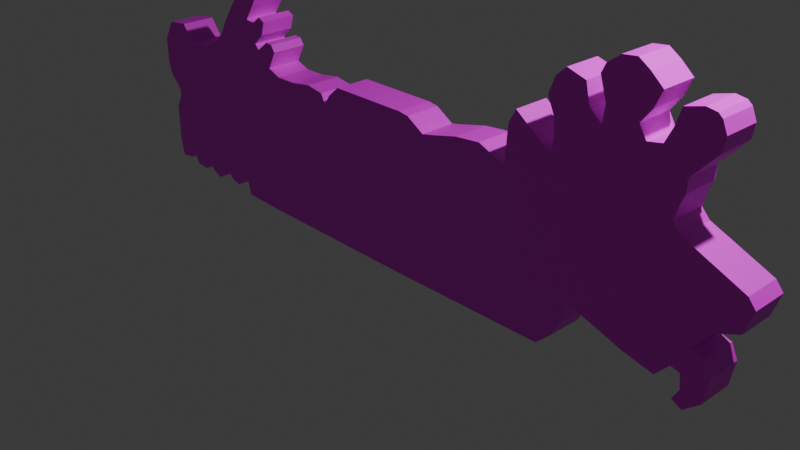 # Source: SerpienteEsc.blend  (saved by Blender 5.2.45; exported with 4.5.12 LTS)
import bpy
from mathutils import Matrix  # noqa: F401  (used for matrix-valued properties, if any)

bpy.ops.wm.read_factory_settings(use_empty=True)
scene = bpy.context.scene
scene.name = 'Scene'

# ---- collections
col_collection = bpy.data.collections.new('Collection'); scene.collection.children.link(col_collection)

# ---- images (referenced by path relative to the original .blend; pixels are not part of the script)
import os
ASSET_DIR = os.environ.get("B2B_ASSET_DIR", "")  # directory of the original .blend (textures are referenced by path, not embedded)
HERE = os.path.dirname(os.path.abspath(__file__))  # packed textures are extracted next to this script under _unpacked/

def load_image(name, relpath, width, height, colorspace="sRGB"):
    """Load a texture the original file referenced (path relative to the .blend, or extracted next to this script)."""
    p = next((c for c in (os.path.join(HERE, relpath), os.path.join(ASSET_DIR, relpath)) if relpath and os.path.exists(c)), "")
    if p:
        img = bpy.data.images.load(p, check_existing=True)
        img.name = name
    else:  # same state as the original file: an image datablock whose file is absent (Cycles renders it pink)
        img = bpy.data.images.new(name, width, height)
        img.source = "FILE"
        img.filepath = "//" + (relpath or name)
    img.colorspace_settings.name = colorspace
    return img
img_serpesccolor = load_image('SerpEscColor', 'SerpienteEscColor.png', 1024, 1024, 'sRGB')

# ---- materials (node trees are filled in below, after node groups)
mat_material_001 = bpy.data.materials.new('Material.001')

# ---- material node trees
mat_material_001.use_nodes = True; mat_material_001.node_tree.nodes.clear()
_N = mat_material_001.node_tree.nodes; _L = mat_material_001.node_tree.links
n0 = _N.new('ShaderNodeBsdfPrincipled'); n0.name = 'Principled BSDF'; n0.location = (-200, 100)
n0.inputs[10].default_value = 0.005
n1 = _N.new('ShaderNodeOutputMaterial'); n1.name = 'Material Output'; n1.location = (200, 100)
n2 = _N.new('ShaderNodeTexImage'); n2.name = 'Image Texture'; n2.location = (-490, 75)
n2.image = img_serpesccolor
_L.new(n0.outputs[0], n1.inputs[0])
_L.new(n2.outputs[0], n0.inputs[0])
n1.is_active_output = True

# ---- world
world_world = bpy.data.worlds.new('World'); scene.world = world_world
world_world.use_nodes = True; world_world.node_tree.nodes.clear()
_N = world_world.node_tree.nodes; _L = world_world.node_tree.links
n0 = _N.new('ShaderNodeOutputWorld'); n0.name = 'World Output'; n0.location = (200, 100)
n1 = _N.new('ShaderNodeBackground'); n1.name = 'Background'; n1.location = (-200, 100)
n1.inputs[0].default_value = (0.05088, 0.05088, 0.05088, 1.0)
_L.new(n1.outputs[0], n0.inputs[0])
n0.is_active_output = True
world_world.color = (0.05088, 0.05088, 0.05088)
world_world.sun_shadow_jitter_overblur = 0.0

# ---- cameras
cam_camera = bpy.data.cameras.new('Camera')
cam_camera.clip_end = 100.0
cam_camera.ortho_scale = 7.314

# ---- lights
light_light = bpy.data.lights.new('Light', 'POINT')
light_light.energy = 1000.0
light_light.shadow_soft_size = 0.1

# ---- meshes
me_plane = bpy.data.meshes.new('Plane')
me_plane.from_pydata([(1.0, -1.0, 0.0), (-1.0, 1.0, 0.0), (1.0, 1.0, 0.0), (-1.287, 0.7503, -2.264e-08), (-1.462, 0.4881, -4.64e-08), (-1.574, 0.7253, -2.49e-08), (-2.036, 0.8002, -1.811e-08), (-2.598, 0.7128, -2.603e-08), (-3.148, 0.7128, -2.603e-08), (-3.485, 0.8502, -1.358e-08), (-3.497, -1.01, -1.822e-07), (-3.884, 1.212, 1.924e-08), (-3.56, 1.462, 4.188e-08), (-3.372, 1.449, 4.074e-08), (-3.26, 1.287, 2.603e-08), (-3.997, 1.337, 3.056e-08), (-3.722, 1.599, 5.433e-08), (-3.622, 1.936, 8.489e-08), (-3.797, 2.024, 9.281e-08), (-4.022, 1.849, 7.696e-08), (-4.159, 1.849, 7.696e-08), (-4.284, 1.874, 7.923e-08), (-4.034, 2.249, 1.132e-07), (-3.847, 2.561, 1.415e-07), (-3.934, 2.723, 1.562e-07), (-4.184, 2.723, 1.562e-07), (-4.633, 2.398, 1.268e-07), (-4.945, 1.986, 8.941e-08), (-5.22, 1.587, 5.319e-08), (-5.37, 1.3, 2.716e-08), (-5.645, 1.05, 4.527e-09), (-6.144, 0.7628, -2.15e-08), (-6.743, 0.7628, -2.15e-08), (-7.068, 1.175, 1.585e-08), (-7.655, 1.112, 1.019e-08), (-7.955, 0.6005, -3.622e-08), (-7.955, 0.01363, -8.941e-08), (-7.867, -0.336, -1.211e-07), (-7.518, -0.6856, -1.528e-07), (-7.518, -0.9228, -1.743e-07), (-7.692, -1.185, -1.981e-07), (-7.705, -2.134, -2.841e-07), (-7.605, -2.621, -3.282e-07), (-7.218, -2.571, -3.237e-07), (-7.081, -2.359, -3.045e-07), (-6.906, -2.671, -3.327e-07), (-6.544, -2.696, -3.35e-07), (-6.381, -2.409, -3.09e-07), (-6.232, -2.621, -3.282e-07), (-5.932, -2.758, -3.407e-07), (-5.682, -2.621, -3.282e-07), (-5.607, -2.334, -3.022e-07), (-5.345, -2.621, -3.282e-07), (-5.083, -2.696, -3.35e-07), (-4.833, -2.434, -3.112e-07), (-4.746, -2.184, -2.886e-07), (-4.571, -2.808, -3.452e-07), (-3.472, -2.846, -3.486e-07), (0.9353, -2.883, -3.52e-07), (5.018, -2.871, -3.509e-07), (5.355, -2.558, -3.226e-07), (5.617, -2.134, -2.841e-07), (5.73, -1.672, -2.422e-07), (5.717, -1.06, -1.867e-07), (6.079, -1.759, -2.501e-07), (7.066, -2.096, -2.807e-07), (7.802, -2.271, -2.965e-07), (8.127, -1.922, -2.648e-07), (8.339, -1.984, -2.705e-07), (8.377, -2.321, -3.011e-07), (8.227, -2.583, -3.248e-07), (8.464, -2.721, -3.373e-07), (8.839, -2.409, -3.09e-07), (8.939, -1.822, -2.558e-07), (8.789, -1.497, -2.264e-07), (8.477, -1.397, -2.173e-07), (8.851, -0.9228, -1.743e-07), (9.401, -0.6856, -1.528e-07), (9.575, -0.1612, -1.053e-07), (9.401, 0.05108, -8.602e-08), (8.015, 0.6629, -3.056e-08), (7.827, 0.8751, -1.132e-08), (7.915, 1.212, 1.924e-08), (8.015, 1.449, 4.074e-08), (5.905, 1.524, 4.754e-08), (8.015, 1.737, 6.678e-08), (8.564, 2.348, 1.222e-07), (8.614, 2.661, 1.505e-07), (8.502, 2.923, 1.743e-07), (8.402, 3.01, 1.822e-07), (8.165, 3.048, 1.856e-07), (7.753, 2.935, 1.754e-07), (7.628, 2.536, 1.392e-07), (7.465, 2.199, 1.087e-07), (7.128, 2.136, 1.03e-07), (6.953, 2.423, 1.29e-07), (7.203, 2.748, 1.585e-07), (7.365, 3.123, 1.924e-07), (7.066, 3.385, 2.162e-07), (6.804, 3.56, 2.32e-07), (6.466, 3.522, 2.286e-07), (6.167, 3.297, 2.083e-07), (6.067, 3.085, 1.89e-07), (6.229, 2.573, 1.426e-07), (6.179, 2.161, 1.053e-07), (5.88, 2.436, 1.302e-07), (5.78, 2.885, 1.709e-07), (5.33, 3.023, 1.834e-07), (5.093, 2.81, 1.641e-07), (4.943, 2.411, 1.279e-07), (5.13, 1.986, 8.941e-08), (5.143, 1.549, 4.98e-08), (5.081, 1.275, 2.49e-08), (4.207, 1.924, 8.375e-08), (4.032, 1.599, 5.433e-08), (3.982, 0.8377, -1.471e-08), (3.957, 0.7003, -2.716e-08), (3.295, 0.975, -2.264e-09), (2.658, 0.9126, -7.923e-09), (2.047, 0.7628, -2.15e-08), (1.709, 0.6879, -2.829e-08), (1.26, 0.9625, -3.395e-09), (1.0, -1.0, 0.8789), (1.0, 1.0, 0.8789), (-1.0, 1.0, 0.8789), (-1.287, 0.7503, 0.8789), (-1.462, 0.4881, 0.8789), (-1.574, 0.7253, 0.8789), (-2.036, 0.8002, 0.8789), (-2.598, 0.7128, 0.8789), (-3.148, 0.7128, 0.8789), (-3.485, 0.8502, 0.8789), (-3.497, -1.01, 0.8789), (-3.884, 1.212, 0.8789), (-3.56, 1.462, 0.8789), (-3.372, 1.449, 0.8789), (-3.26, 1.287, 0.8789), (-3.997, 1.337, 0.8789), (-3.722, 1.599, 0.8789), (-3.622, 1.936, 0.8789), (-3.797, 2.024, 0.8789), (-4.022, 1.849, 0.8789), (-4.159, 1.849, 0.8789), (-4.284, 1.874, 0.8789), (-4.034, 2.249, 0.8789), (-3.847, 2.561, 0.8789), (-3.934, 2.723, 0.8789), (-4.184, 2.723, 0.8789), (-4.633, 2.398, 0.8789), (-4.945, 1.986, 0.8789), (-5.22, 1.587, 0.8789), (-5.37, 1.3, 0.8789), (-5.645, 1.05, 0.8789), (-6.144, 0.7628, 0.8789), (-6.743, 0.7628, 0.8789), (-7.068, 1.175, 0.8789), (-7.655, 1.112, 0.8789), (-7.955, 0.6005, 0.8789), (-7.955, 0.01363, 0.8789), (-7.867, -0.336, 0.8789), (-7.518, -0.6856, 0.8789), (-7.518, -0.9228, 0.8789), (-7.692, -1.185, 0.8789), (-7.705, -2.134, 0.8789), (-7.605, -2.621, 0.8789), (-7.218, -2.571, 0.8789), (-7.081, -2.359, 0.8789), (-6.906, -2.671, 0.8789), (-6.544, -2.696, 0.8789), (-6.381, -2.409, 0.8789), (-6.232, -2.621, 0.8789), (-5.932, -2.758, 0.8789), (-5.682, -2.621, 0.8789), (-5.607, -2.334, 0.8789), (-5.345, -2.621, 0.8789), (-5.083, -2.696, 0.8789), (-4.833, -2.434, 0.8789), (-4.746, -2.184, 0.8789), (-4.571, -2.808, 0.8789), (-3.472, -2.846, 0.8789), (0.9353, -2.883, 0.8789), (5.018, -2.871, 0.8789), (5.355, -2.558, 0.8789), (5.617, -2.134, 0.8789), (5.73, -1.672, 0.8789), (5.717, -1.06, 0.8789), (6.079, -1.759, 0.8789), (7.066, -2.096, 0.8789), (7.802, -2.271, 0.8789), (8.127, -1.922, 0.8789), (8.339, -1.984, 0.8789), (8.377, -2.321, 0.8789), (8.227, -2.583, 0.8789), (8.464, -2.721, 0.8789), (8.839, -2.409, 0.8789), (8.939, -1.822, 0.8789), (8.789, -1.497, 0.8789), (8.477, -1.397, 0.8789), (8.851, -0.9228, 0.8789), (9.401, -0.6856, 0.8789), (9.575, -0.1612, 0.8789), (9.401, 0.05108, 0.8789), (8.015, 0.6629, 0.8789), (7.827, 0.8751, 0.8789), (7.915, 1.212, 0.8789), (8.015, 1.449, 0.8789), (5.905, 1.524, 0.8789), (8.015, 1.737, 0.8789), (8.564, 2.348, 0.8789), (8.614, 2.661, 0.8789), (8.502, 2.923, 0.8789), (8.402, 3.01, 0.8789), (8.165, 3.048, 0.8789), (7.753, 2.935, 0.8789), (7.628, 2.536, 0.8789), (7.465, 2.199, 0.8789), (7.128, 2.136, 0.8789), (6.953, 2.423, 0.8789), (7.203, 2.748, 0.8789), (7.365, 3.123, 0.8789), (7.066, 3.385, 0.8789), (6.804, 3.56, 0.8789), (6.466, 3.522, 0.8789), (6.167, 3.297, 0.8789), (6.067, 3.085, 0.8789), (6.229, 2.573, 0.8789), (6.179, 2.161, 0.8789), (5.88, 2.436, 0.8789), (5.78, 2.885, 0.8789), (5.33, 3.023, 0.8789), (5.093, 2.81, 0.8789), (4.943, 2.411, 0.8789), (5.13, 1.986, 0.8789), (5.143, 1.549, 0.8789), (5.081, 1.275, 0.8789), (4.207, 1.924, 0.8789), (4.032, 1.599, 0.8789), (3.982, 0.8377, 0.8789), (3.957, 0.7003, 0.8789), (3.295, 0.975, 0.8789), (2.658, 0.9126, 0.8789), (2.047, 0.7628, 0.8789), (1.709, 0.6879, 0.8789), (1.26, 0.9625, 0.8789)], [], [(0, 2, 121, 120, 119, 118, 117, 116, 115, 114, 113, 112, 111, 84, 63, 62, 61, 60, 59, 58), (0, 58, 57, 56, 55, 54, 53, 52, 51, 50, 49, 48, 47, 46, 45, 44, 43, 42, 41, 40, 39, 10, 9, 8, 7, 6, 5, 4, 3, 1, 2), (63, 84, 111, 110, 109, 108, 107, 106, 105, 104, 103, 102, 101, 100, 99, 98, 97, 96, 95, 94, 93, 92, 91, 90, 89, 88, 87, 86, 85, 83, 82, 81, 80, 79, 78, 77, 76, 75, 74, 73, 72, 71, 70, 69, 68, 67, 66, 65, 64, 62), (11, 15, 16, 17, 18, 19, 20, 21, 22, 23, 24, 25, 26, 27, 28, 29, 30, 31, 32, 33, 34, 35, 36, 37, 38, 39, 10, 9, 14, 13, 12), (122, 180, 181, 182, 183, 184, 185, 206, 233, 234, 235, 236, 237, 238, 239, 240, 241, 242, 243, 123), (122, 123, 124, 125, 126, 127, 128, 129, 130, 131, 132, 161, 162, 163, 164, 165, 166, 167, 168, 169, 170, 171, 172, 173, 174, 175, 176, 177, 178, 179, 180), (185, 184, 186, 187, 188, 189, 190, 191, 192, 193, 194, 195, 196, 197, 198, 199, 200, 201, 202, 203, 204, 205, 207, 208, 209, 210, 211, 212, 213, 214, 215, 216, 217, 218, 219, 220, 221, 222, 223, 224, 225, 226, 227, 228, 229, 230, 231, 232, 233, 206), (133, 134, 135, 136, 131, 132, 161, 160, 159, 158, 157, 156, 155, 154, 153, 152, 151, 150, 149, 148, 147, 146, 145, 144, 143, 142, 141, 140, 139, 138, 137), (101, 102, 224, 223), (51, 52, 174, 173), (2, 1, 124, 123), (102, 103, 225, 224), (52, 53, 175, 174), (1, 3, 125, 124), (103, 104, 226, 225), (53, 54, 176, 175), (3, 4, 126, 125), (104, 105, 227, 226), (54, 55, 177, 176), (4, 5, 127, 126), (105, 106, 228, 227), (55, 56, 178, 177), (5, 6, 128, 127), (106, 107, 229, 228), (56, 57, 179, 178), (6, 7, 129, 128), (107, 108, 230, 229), (57, 58, 180, 179), (7, 8, 130, 129), (108, 109, 231, 230), (8, 9, 131, 130), (109, 110, 232, 231), (58, 59, 181, 180), (110, 111, 233, 232), (59, 60, 182, 181), (11, 12, 134, 133), (60, 61, 183, 182), (12, 13, 135, 134), (111, 112, 234, 233), (61, 62, 184, 183), (13, 14, 136, 135), (112, 113, 235, 234), (14, 9, 131, 136), (113, 114, 236, 235), (62, 64, 186, 184), (15, 11, 133, 137), (114, 115, 237, 236), (64, 65, 187, 186), (16, 15, 137, 138), (115, 116, 238, 237), (65, 66, 188, 187), (17, 16, 138, 139), (116, 117, 239, 238), (66, 67, 189, 188), (18, 17, 139, 140), (117, 118, 240, 239), (67, 68, 190, 189), (19, 18, 140, 141), (118, 119, 241, 240), (68, 69, 191, 190), (20, 19, 141, 142), (119, 120, 242, 241), (69, 70, 192, 191), (21, 20, 142, 143), (120, 121, 243, 242), (70, 71, 193, 192), (22, 21, 143, 144), (121, 2, 123, 243), (71, 72, 194, 193), (23, 22, 144, 145), (72, 73, 195, 194), (24, 23, 145, 146), (73, 74, 196, 195), (25, 24, 146, 147), (74, 75, 197, 196), (26, 25, 147, 148), (75, 76, 198, 197), (27, 26, 148, 149), (76, 77, 199, 198), (28, 27, 149, 150), (77, 78, 200, 199), (29, 28, 150, 151), (78, 79, 201, 200), (30, 29, 151, 152), (79, 80, 202, 201), (31, 30, 152, 153), (80, 81, 203, 202), (32, 31, 153, 154), (81, 82, 204, 203), (33, 32, 154, 155), (82, 83, 205, 204), (34, 33, 155, 156), (35, 34, 156, 157), (83, 85, 207, 205), (36, 35, 157, 158), (85, 86, 208, 207), (37, 36, 158, 159), (86, 87, 209, 208), (38, 37, 159, 160), (87, 88, 210, 209), (39, 38, 160, 161), (88, 89, 211, 210), (89, 90, 212, 211), (39, 40, 162, 161), (90, 91, 213, 212), (40, 41, 163, 162), (91, 92, 214, 213), (41, 42, 164, 163), (92, 93, 215, 214), (42, 43, 165, 164), (93, 94, 216, 215), (43, 44, 166, 165), (94, 95, 217, 216), (44, 45, 167, 166), (95, 96, 218, 217), (45, 46, 168, 167), (96, 97, 219, 218), (46, 47, 169, 168), (97, 98, 220, 219), (47, 48, 170, 169), (98, 99, 221, 220), (48, 49, 171, 170), (99, 100, 222, 221), (49, 50, 172, 171), (100, 101, 223, 222), (50, 51, 173, 172)])
_uv = me_plane.uv_layers.new(name='UVMap')
_uv.uv.foreach_set('vector', [0.113, 0.4582, 0.2159, 0.4627, 0.2134, 0.476, 0.1983, 0.4985, 0.2014, 0.516, 0.2077, 0.5478, 0.2095, 0.5807, 0.1939, 0.6141, 0.2009, 0.6157, 0.24, 0.62, 0.2563, 0.6297, 0.2209, 0.6732, 0.2349, 0.6771, 0.2319, 0.7162, 0.09938, 0.7008, 0.06788, 0.7001, 0.04436, 0.6932, 0.02311, 0.6788, 0.007799, 0.6608, 0.01629, 0.4507, 0.113, 0.4582, 0.01629, 0.4507, 0.02808, 0.224, 0.03246, 0.1675, 0.06497, 0.1599, 0.05232, 0.1549, 0.03939, 0.1414, 0.04383, 0.1281, 0.05919, 0.1153, 0.04458, 0.1108, 0.03808, 0.09762, 0.04581, 0.08251, 0.05707, 0.07528, 0.04266, 0.06629, 0.04475, 0.04771, 0.0612, 0.03942, 0.05059, 0.03188, 0.04889, 0.01185, 0.07416, 0.007799, 0.123, 0.01056, 0.1361, 0.02014, 0.1226, 0.2268, 0.2183, 0.2316, 0.2104, 0.2486, 0.2092, 0.2769, 0.2124, 0.306, 0.2076, 0.3296, 0.1951, 0.3349, 0.2082, 0.3444, 0.2204, 0.3598, 0.2159, 0.4627, 0.09938, 0.7008, 0.2319, 0.7162, 0.2349, 0.6771, 0.2574, 0.6774, 0.2797, 0.6687, 0.2999, 0.6773, 0.3103, 0.69, 0.3022, 0.7128, 0.2789, 0.717, 0.2641, 0.7318, 0.2852, 0.7353, 0.3119, 0.728, 0.3226, 0.7337, 0.3335, 0.7496, 0.3346, 0.767, 0.3251, 0.7801, 0.3109, 0.7949, 0.292, 0.7858, 0.2758, 0.7722, 0.2607, 0.7805, 0.2631, 0.798, 0.2801, 0.8071, 0.3004, 0.8144, 0.3053, 0.8359, 0.3028, 0.848, 0.2981, 0.853, 0.2843, 0.8581, 0.2684, 0.8549, 0.2381, 0.8252, 0.2234, 0.8246, 0.2114, 0.8189, 0.1942, 0.8137, 0.1829, 0.8228, 0.1483, 0.8928, 0.137, 0.9013, 0.1104, 0.8911, 0.09944, 0.8623, 0.07587, 0.842, 0.07003, 0.8578, 0.05299, 0.8648, 0.02302, 0.8584, 0.007799, 0.8384, 0.0154, 0.8265, 0.02855, 0.8348, 0.04598, 0.8336, 0.04967, 0.8228, 0.03241, 0.8054, 0.04305, 0.7678, 0.0626, 0.7179, 0.06788, 0.7001, 0.8067, 0.03986, 0.813, 0.04578, 0.8268, 0.03193, 0.8443, 0.02717, 0.8486, 0.03627, 0.8393, 0.04764, 0.8392, 0.05471, 0.8403, 0.06117, 0.8599, 0.04873, 0.8762, 0.03944, 0.8844, 0.04412, 0.8841, 0.05698, 0.8669, 0.07976, 0.8453, 0.09537, 0.8245, 0.1091, 0.8095, 0.1165, 0.7964, 0.1303, 0.781, 0.1557, 0.7803, 0.1866, 0.8012, 0.2037, 0.7973, 0.2339, 0.7706, 0.2487, 0.7404, 0.2481, 0.7225, 0.2432, 0.7049, 0.2248, 0.6927, 0.2245, 0.6927, 0.01744, 0.7885, 0.01888, 0.8112, 0.007799, 0.8195, 0.01377, 0.8199, 0.02342, 0.5719, 0.4582, 0.6686, 0.4507, 0.6771, 0.6608, 0.6618, 0.6788, 0.6405, 0.6932, 0.617, 0.7001, 0.5855, 0.7008, 0.4529, 0.7162, 0.45, 0.6771, 0.4639, 0.6732, 0.4286, 0.6297, 0.4449, 0.62, 0.484, 0.6157, 0.491, 0.6141, 0.4754, 0.5807, 0.4772, 0.5478, 0.4835, 0.516, 0.4866, 0.4985, 0.4715, 0.476, 0.469, 0.4627, 0.5719, 0.4582, 0.469, 0.4627, 0.4645, 0.3598, 0.4767, 0.3444, 0.4898, 0.3349, 0.4773, 0.3296, 0.4724, 0.306, 0.4757, 0.2769, 0.4744, 0.2486, 0.4666, 0.2316, 0.5623, 0.2268, 0.5488, 0.02014, 0.5619, 0.01056, 0.6107, 0.007799, 0.636, 0.01185, 0.6343, 0.03188, 0.6237, 0.03942, 0.6401, 0.04771, 0.6422, 0.06629, 0.6278, 0.07528, 0.6391, 0.08251, 0.6468, 0.09762, 0.6403, 0.1108, 0.6257, 0.1153, 0.6411, 0.1281, 0.6455, 0.1414, 0.6326, 0.1549, 0.6199, 0.1599, 0.6524, 0.1675, 0.6568, 0.224, 0.6686, 0.4507, 0.5855, 0.7008, 0.617, 0.7001, 0.6223, 0.7179, 0.6418, 0.7678, 0.6525, 0.8054, 0.6352, 0.8228, 0.6389, 0.8336, 0.6563, 0.8348, 0.6695, 0.8265, 0.6771, 0.8384, 0.6619, 0.8584, 0.6319, 0.8648, 0.6149, 0.8578, 0.609, 0.842, 0.5854, 0.8623, 0.5745, 0.8911, 0.5479, 0.9013, 0.5366, 0.8928, 0.502, 0.8228, 0.4906, 0.8137, 0.4735, 0.8189, 0.4615, 0.8246, 0.4467, 0.8252, 0.4165, 0.8549, 0.4005, 0.8581, 0.3868, 0.853, 0.3821, 0.848, 0.3796, 0.8359, 0.3845, 0.8144, 0.4048, 0.8071, 0.4217, 0.798, 0.4242, 0.7805, 0.409, 0.7722, 0.3929, 0.7858, 0.374, 0.7949, 0.3598, 0.7801, 0.3502, 0.767, 0.3514, 0.7496, 0.3623, 0.7337, 0.373, 0.728, 0.3997, 0.7353, 0.4208, 0.7318, 0.406, 0.717, 0.3826, 0.7128, 0.3746, 0.69, 0.385, 0.6773, 0.4052, 0.6687, 0.4274, 0.6774, 0.45, 0.6771, 0.4529, 0.7162, 0.7704, 0.2964, 0.7572, 0.28, 0.7576, 0.2703, 0.7659, 0.2643, 0.7886, 0.2754, 0.8844, 0.274, 0.8844, 0.4811, 0.8722, 0.4814, 0.8546, 0.4997, 0.8367, 0.5046, 0.8065, 0.5053, 0.7798, 0.4904, 0.7759, 0.4603, 0.7968, 0.4431, 0.7961, 0.4123, 0.7807, 0.3869, 0.7676, 0.373, 0.7526, 0.3656, 0.7317, 0.3519, 0.7102, 0.3363, 0.693, 0.3135, 0.6927, 0.3007, 0.7009, 0.296, 0.7172, 0.3053, 0.7368, 0.3177, 0.7379, 0.3113, 0.7378, 0.3042, 0.7285, 0.2928, 0.7328, 0.2837, 0.7503, 0.2885, 0.7641, 0.3023, 0.8753, 0.7607, 0.8753, 0.7491, 0.9205, 0.7491, 0.9205, 0.7607, 0.5511, 0.9622, 0.5355, 0.9622, 0.5355, 0.9169, 0.5511, 0.9169, 0.7379, 0.6733, 0.7379, 0.7745, 0.6927, 0.7745, 0.6927, 0.6733, 0.8753, 0.7491, 0.8753, 0.7244, 0.9205, 0.7244, 0.9205, 0.7491, 0.5355, 0.9622, 0.5216, 0.9622, 0.5216, 0.9169, 0.5355, 0.9169, 0.506, 0.9622, 0.4909, 0.9622, 0.4909, 0.9169, 0.506, 0.9169, 0.8753, 0.7244, 0.8753, 0.7031, 0.9205, 0.7031, 0.9205, 0.7244, 0.5951, 0.9622, 0.5801, 0.9622, 0.5801, 0.9169, 0.5951, 0.9169, 0.4909, 0.9622, 0.4762, 0.9622, 0.4762, 0.9169, 0.4909, 0.9169, 0.9787, 0.1139, 0.9609, 0.1139, 0.9609, 0.06866, 0.9787, 0.06866, 0.5801, 0.9622, 0.5667, 0.9622, 0.5667, 0.9169, 0.5801, 0.9169, 0.9892, 0.6879, 0.9778, 0.6879, 0.9778, 0.6426, 0.9892, 0.6426, 0.9584, 0.8096, 0.9361, 0.8096, 0.9361, 0.7643, 0.9584, 0.7643, 0.4606, 0.9622, 0.4303, 0.9622, 0.4303, 0.9169, 0.4606, 0.9169, 0.8597, 0.7534, 0.8597, 0.7775, 0.8144, 0.7775, 0.8144, 0.7534, 0.9602, 0.7487, 0.9361, 0.7487, 0.9361, 0.7035, 0.9602, 0.7035, 0.9453, 0.007799, 0.9453, 0.06401, 0.9, 0.06401, 0.9, 0.007799, 0.8597, 0.7775, 0.8597, 0.805, 0.8144, 0.805, 0.8144, 0.7775, 0.7535, 0.8623, 0.7535, 0.8495, 0.7988, 0.8495, 0.7988, 0.8623, 0.9453, 0.06401, 0.9453, 0.2886, 0.9, 0.2886, 0.9, 0.06401, 0.8597, 0.805, 0.8597, 0.8328, 0.8144, 0.8328, 0.8144, 0.805, 0.7535, 0.8495, 0.7535, 0.828, 0.7988, 0.828, 0.7988, 0.8495, 0.8597, 0.8328, 0.8597, 0.8512, 0.8144, 0.8512, 0.8144, 0.8328, 0.7535, 0.828, 0.7535, 0.808, 0.7988, 0.808, 0.7988, 0.828, 0.9453, 0.2886, 0.9453, 0.4963, 0.9, 0.4963, 0.9, 0.2886, 0.7535, 0.808, 0.7535, 0.7858, 0.7988, 0.7858, 0.7988, 0.808, 0.8753, 0.8562, 0.8753, 0.838, 0.9205, 0.838, 0.9205, 0.8562, 0.9758, 0.4182, 0.9609, 0.4182, 0.9609, 0.373, 0.9758, 0.373, 0.8753, 0.838, 0.8753, 0.8146, 0.9205, 0.8146, 0.9205, 0.838, 0.7632, 0.9907, 0.7535, 0.9907, 0.7535, 0.9454, 0.7632, 0.9454, 0.7535, 0.7858, 0.7535, 0.7714, 0.7988, 0.7714, 0.7988, 0.7858, 0.8753, 0.8146, 0.8753, 0.7902, 0.9205, 0.7902, 0.9205, 0.8146, 0.3677, 0.9622, 0.3603, 0.9622, 0.3603, 0.9169, 0.3677, 0.9169, 0.6927, 0.9433, 0.6927, 0.8927, 0.7379, 0.8927, 0.7379, 0.9433, 0.3603, 0.9622, 0.3363, 0.9622, 0.3363, 0.9169, 0.3603, 0.9169, 0.8753, 0.936, 0.8753, 0.9181, 0.9205, 0.9181, 0.9205, 0.936, 0.7535, 0.6311, 0.7535, 0.6126, 0.7988, 0.6126, 0.7988, 0.6311, 0.968, 0.9922, 0.9613, 0.9922, 0.9613, 0.9469, 0.968, 0.9469, 0.8753, 0.9181, 0.8753, 0.879, 0.9205, 0.879, 0.9205, 0.9181, 0.7535, 0.6126, 0.7535, 0.5598, 0.7988, 0.5598, 0.7988, 0.6126, 0.2541, 0.9622, 0.2385, 0.9622, 0.2385, 0.9169, 0.2541, 0.9169, 0.8753, 0.879, 0.8753, 0.8718, 0.9205, 0.8718, 0.9205, 0.879, 0.7535, 0.5598, 0.7535, 0.5209, 0.7988, 0.5209, 0.7988, 0.5598, 0.2721, 0.9622, 0.2541, 0.9622, 0.2541, 0.9169, 0.2721, 0.9169, 0.7379, 0.5209, 0.7379, 0.557, 0.6927, 0.557, 0.6927, 0.5209, 0.9562, 0.9313, 0.9361, 0.9313, 0.9361, 0.8861, 0.9562, 0.8861, 0.7884, 0.9907, 0.7788, 0.9907, 0.7788, 0.9454, 0.7884, 0.9454, 0.7379, 0.557, 0.7379, 0.5886, 0.6927, 0.5886, 0.6927, 0.557, 0.9898, 0.627, 0.9785, 0.627, 0.9785, 0.5818, 0.9898, 0.5818, 0.9901, 0.5662, 0.9797, 0.5662, 0.9797, 0.5209, 0.9901, 0.5209, 0.7379, 0.5886, 0.7379, 0.6181, 0.6927, 0.6181, 0.6927, 0.5886, 0.4147, 0.9622, 0.3978, 0.9622, 0.3978, 0.9169, 0.4147, 0.9169, 0.9787, 0.9313, 0.9718, 0.9313, 0.9718, 0.8861, 0.9787, 0.8861, 0.7379, 0.6181, 0.7379, 0.6344, 0.6927, 0.6344, 0.6927, 0.6181, 0.3978, 0.9622, 0.3833, 0.9622, 0.3833, 0.9169, 0.3978, 0.9169, 0.9853, 0.9313, 0.9787, 0.9313, 0.9787, 0.8861, 0.9853, 0.8861, 0.7379, 0.6344, 0.7379, 0.6598, 0.6927, 0.6598, 0.6927, 0.6344, 0.986, 0.8705, 0.9728, 0.8705, 0.9728, 0.8252, 0.986, 0.8252, 0.06866, 0.938, 0.06866, 0.9169, 0.1139, 0.9169, 0.1139, 0.938, 0.7379, 0.6598, 0.7379, 0.6733, 0.6927, 0.6733, 0.6927, 0.6598, 0.8597, 0.8668, 0.8597, 0.8852, 0.8144, 0.8852, 0.8144, 0.8668, 0.06866, 0.9554, 0.06866, 0.938, 0.1139, 0.938, 0.1139, 0.9554, 0.8597, 0.8852, 0.8597, 0.9159, 0.8144, 0.9159, 0.8144, 0.8852, 0.06866, 0.9629, 0.06866, 0.9554, 0.1139, 0.9554, 0.1139, 0.9629, 0.8597, 0.9159, 0.8597, 0.9314, 0.8144, 0.9314, 0.8144, 0.9159, 0.3004, 0.9622, 0.2877, 0.9622, 0.2877, 0.9169, 0.3004, 0.9169, 0.9776, 0.1748, 0.9609, 0.1748, 0.9609, 0.1295, 0.9776, 0.1295, 0.3207, 0.9622, 0.3004, 0.9622, 0.3004, 0.9169, 0.3207, 0.9169, 0.9629, 0.627, 0.9361, 0.627, 0.9361, 0.5818, 0.9629, 0.5818, 0.9205, 0.5734, 0.9205, 0.5965, 0.8753, 0.5965, 0.8753, 0.5734, 0.9622, 0.6879, 0.9361, 0.6879, 0.9361, 0.6426, 0.9622, 0.6426, 0.9205, 0.5511, 0.9205, 0.5734, 0.8753, 0.5734, 0.8753, 0.5511, 0.9641, 0.5662, 0.9361, 0.5662, 0.9361, 0.5209, 0.9641, 0.5209, 0.9205, 0.5355, 0.9205, 0.5511, 0.8753, 0.5511, 0.8753, 0.5355, 0.8144, 0.7378, 0.8144, 0.7269, 0.8597, 0.7269, 0.8597, 0.7378, 0.9205, 0.5209, 0.9205, 0.5355, 0.8753, 0.5355, 0.8753, 0.5209, 0.8144, 0.7269, 0.8144, 0.6508, 0.8597, 0.6508, 0.8597, 0.7269, 0.8597, 0.6005, 0.8597, 0.6237, 0.8144, 0.6237, 0.8144, 0.6005, 0.8144, 0.6508, 0.8144, 0.6393, 0.8597, 0.6393, 0.8597, 0.6508, 0.8597, 0.57, 0.8597, 0.6005, 0.8144, 0.6005, 0.8144, 0.57, 0.7535, 0.7558, 0.7535, 0.738, 0.7988, 0.738, 0.7988, 0.7558, 0.8597, 0.5503, 0.8597, 0.57, 0.8144, 0.57, 0.8144, 0.5503, 0.7535, 0.738, 0.7535, 0.7252, 0.7988, 0.7252, 0.7988, 0.738, 0.8597, 0.5209, 0.8597, 0.5503, 0.8144, 0.5503, 0.8144, 0.5209, 0.8753, 0.6402, 0.8753, 0.6121, 0.9205, 0.6121, 0.9205, 0.6402, 0.7535, 0.7252, 0.7535, 0.7105, 0.7988, 0.7105, 0.7988, 0.7252, 0.8753, 0.6702, 0.8753, 0.6402, 0.9205, 0.6402, 0.9205, 0.6702, 0.7535, 0.7105, 0.7535, 0.6756, 0.7988, 0.6756, 0.7988, 0.7105, 0.8753, 0.6875, 0.8753, 0.6702, 0.9205, 0.6702, 0.9205, 0.6875, 0.7535, 0.6756, 0.7535, 0.6593, 0.7988, 0.6593, 0.7988, 0.6756, 0.9572, 0.8705, 0.9361, 0.8705, 0.9361, 0.8252, 0.9572, 0.8252, 0.7535, 0.6593, 0.7535, 0.6467, 0.7988, 0.6467, 0.7988, 0.6593, 0.9861, 0.8096, 0.974, 0.8096, 0.974, 0.7643, 0.9861, 0.7643, 0.2229, 0.9622, 0.217, 0.9622, 0.217, 0.9169, 0.2229, 0.9169, 0.217, 0.9622, 0.2047, 0.9622, 0.2047, 0.9169, 0.217, 0.9169, 0.6927, 0.8771, 0.6927, 0.8624, 0.7379, 0.8624, 0.7379, 0.8771, 0.2047, 0.9622, 0.1849, 0.9622, 0.1849, 0.9169, 0.2047, 0.9169, 0.6927, 0.8624, 0.6927, 0.814, 0.7379, 0.814, 0.7379, 0.8624, 0.1693, 0.9622, 0.148, 0.9622, 0.148, 0.9169, 0.1693, 0.9169, 0.6927, 0.814, 0.6927, 0.7901, 0.7379, 0.7901, 0.7379, 0.814, 0.148, 0.9622, 0.1295, 0.9622, 0.1295, 0.9169, 0.148, 0.9169, 0.6736, 0.9622, 0.6543, 0.9622, 0.6543, 0.9169, 0.6736, 0.9169, 0.9773, 0.2357, 0.9609, 0.2357, 0.9609, 0.1904, 0.9773, 0.1904, 0.9876, 0.7487, 0.9758, 0.7487, 0.9758, 0.7035, 0.9876, 0.7035, 0.7535, 0.9298, 0.7535, 0.9163, 0.7988, 0.9163, 0.7988, 0.9298, 0.9753, 0.4791, 0.9609, 0.4791, 0.9609, 0.4338, 0.9753, 0.4338, 0.7535, 0.9163, 0.7535, 0.8981, 0.7988, 0.8981, 0.7988, 0.9163, 0.9795, 0.05306, 0.9609, 0.05306, 0.9609, 0.007799, 0.9795, 0.007799, 0.7535, 0.8981, 0.7535, 0.8779, 0.7988, 0.8779, 0.7988, 0.8981, 0.9766, 0.2965, 0.9609, 0.2965, 0.9609, 0.2513, 0.9766, 0.2513, 0.007799, 0.9663, 0.007799, 0.9485, 0.05306, 0.9485, 0.05306, 0.9663, 0.9457, 0.9922, 0.9361, 0.9922, 0.9361, 0.9469, 0.9457, 0.9469, 0.007799, 0.9485, 0.007799, 0.9336, 0.05306, 0.9336, 0.05306, 0.9485, 0.6387, 0.9622, 0.6223, 0.9622, 0.6223, 0.9169, 0.6387, 0.9169, 0.007799, 0.9336, 0.007799, 0.9169, 0.05306, 0.9169, 0.05306, 0.9336, 0.6223, 0.9622, 0.6107, 0.9622, 0.6107, 0.9169, 0.6223, 0.9169, 0.8753, 0.7746, 0.8753, 0.7607, 0.9205, 0.7607, 0.9205, 0.7746, 0.976, 0.3574, 0.9609, 0.3574, 0.9609, 0.3121, 0.976, 0.3121])
me_plane.materials.append(mat_material_001)
me_plane.update()

# ---- objects
ob_light = bpy.data.objects.new('Light', light_light)
ob_camera = bpy.data.objects.new('Camera', cam_camera)
ob_plane = bpy.data.objects.new('Plane', me_plane)

# ---- transforms, parenting, visibility, modifiers, constraints
ob_light.location = (4.076, 1.005, 5.904)
ob_light.rotation_euler = (0.6503, 0.05522, 1.866)
ob_light.lock_rotations_4d = False
ob_light.empty_display_type = 'ARROWS'
ob_light.color = (0.0, 0.0, 0.0, 0.0)
ob_light.lineart.crease_threshold = 0.0
ob_camera.location = (7.359, -6.926, 4.958)
ob_camera.rotation_euler = (1.109, 0.0, 0.8149)
ob_camera.lock_rotations_4d = False
ob_camera.empty_display_type = 'ARROWS'
ob_camera.color = (0.0, 0.0, 0.0, 0.0)
ob_camera.display_type = 'WIRE'
ob_camera.lineart.crease_threshold = 0.0
ob_plane.location = (-0.4186, 0.3643, 0.7204)
ob_plane.rotation_euler = (1.571, 0.0, 0.0)
ob_plane.scale = (0.4573, 0.4573, 0.4573)

# ---- collection membership
col_collection.objects.link(ob_light)
col_collection.objects.link(ob_camera)
col_collection.objects.link(ob_plane)

# ---- scene / render settings (as saved in the file)
scene.camera = ob_camera
scene.frame_start = 1; scene.frame_end = 250; scene.frame_set(1)
scene.render.engine = 'BLENDER_EEVEE_NEXT'
scene.render.bake_bias = 0.0
scene.render.bake_samples = 0
scene.render.compositor_device = 'GPU'
scene.eevee.use_volume_custom_range = False
scene.eevee.fast_gi_thickness_near = 0.1
scene.eevee.fast_gi_thickness_far = 0.0
scene.eevee.ray_tracing_options.screen_trace_thickness = 0.1
bpy.context.view_layer.update()
